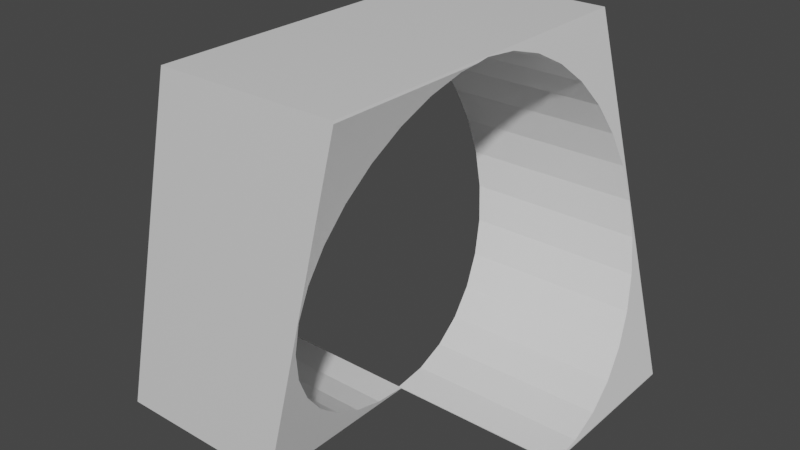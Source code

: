 # Source: Loop.blend  (saved by Blender 2.80.75; exported with 4.5.12 LTS)
import bpy
from mathutils import Matrix  # noqa: F401  (used for matrix-valued properties, if any)

bpy.ops.wm.read_factory_settings(use_empty=True)
scene = bpy.context.scene
scene.name = 'Scene'

# ---- collections
col_collection = bpy.data.collections.new('Collection'); scene.collection.children.link(col_collection)

# ---- materials (node trees are filled in below, after node groups)
mat_material = bpy.data.materials.new('Material')
mat_material.alpha_threshold = 0.0
mat_material.use_transparent_shadow = False
mat_material.line_color = (0.0, 0.0, 0.0, 1.0)

# ---- material node trees
mat_material.use_nodes = True; mat_material.node_tree.nodes.clear()
_N = mat_material.node_tree.nodes; _L = mat_material.node_tree.links
n0 = _N.new('ShaderNodeOutputMaterial'); n0.name = 'Material Output'; n0.location = (300, 300)
n1 = _N.new('ShaderNodeBsdfPrincipled'); n1.name = 'Principled BSDF'; n1.location = (10, 300)
n1.distribution = 'GGX'
n1.subsurface_method = 'BURLEY'
n1.inputs[2].default_value = 0.4
n1.inputs[3].default_value = 1.45
n1.inputs[27].default_value = (0.0, 0.0, 0.0, 1.0)
n1.inputs[28].default_value = 1.0
_L.new(n1.outputs[0], n0.inputs[0])
n0.is_active_output = True

# ---- world
world_world = bpy.data.worlds.new('World'); scene.world = world_world
world_world.use_nodes = True; world_world.node_tree.nodes.clear()
_N = world_world.node_tree.nodes; _L = world_world.node_tree.links
n0 = _N.new('ShaderNodeOutputWorld'); n0.name = 'World Output'; n0.location = (300, 300)
n1 = _N.new('ShaderNodeBackground'); n1.name = 'Background'; n1.location = (10, 300)
n1.inputs[0].default_value = (0.05088, 0.05088, 0.05088, 1.0)
_L.new(n1.outputs[0], n0.inputs[0])
n0.is_active_output = True
world_world.color = (0.05088, 0.05088, 0.05088)
world_world.use_sun_shadow = False
world_world.sun_shadow_jitter_overblur = 0.0

# ---- meshes
me_cube = bpy.data.meshes.new('Cube')
me_cube.from_pydata([(1.0, 1.0, -1.0), (-1.0, -1.0, -1.0), (0.7519, 0.995, -3.287e-08), (0.6569, 0.9193, 0.3808), (0.9273, 0.7036, -0.7036), (0.8003, 0.9759, -0.1941), (0.8468, 0.9193, -0.3808), (0.8897, 0.8273, -0.5528), (0.5765, 0.7036, 0.7036), (0.6141, 0.8273, 0.5528), (0.5038, 9.608e-07, 0.995), (0.5456, 0.5528, 0.8273), (0.5227, 0.3808, 0.9193), (0.5086, 0.1941, 0.9759), (0.7035, 0.9759, 0.1941), (0.5026, -1.0, 1.0), (0.5026, 1.0, 1.0), (1.0, 1.0, -0.9951), (0.9582, 0.5528, -0.8273), (0.9811, 0.3808, -0.9193), (1.0, 7.512e-08, -0.995), (0.9952, 0.1941, -0.9759), (-1.0, 7.512e-08, -0.995), (-0.9952, -0.1941, -0.9759), (-0.9811, -0.3808, -0.9193), (-0.9582, -0.5528, -0.8273), (-0.9273, -0.7036, -0.7036), (-0.8897, -0.8273, -0.5528), (-0.8468, -0.9193, -0.3808), (-0.8003, -0.9759, -0.1941), (-0.7519, -0.995, 3.571e-07), (-0.7035, -0.9759, 0.1941), (-0.6569, -0.9193, 0.3808), (-0.6141, -0.8273, 0.5528), (-0.5316, -1.0, 0.8836), (-1.0, -1.0, -0.9951), (-0.5026, -1.0, 1.0), (-0.5765, -0.7036, 0.7036), (-0.5456, -0.5528, 0.8273), (-0.5227, -0.3808, 0.9193), (-0.5086, -0.1941, 0.9759), (-0.5038, 9.608e-07, 0.995), (-0.5026, 1.0, 1.0), (0.01009, -1.0, -1.0), (0.5057, -1.0, 0.9876), (0.5057, -0.07531, 0.9876), (0.4657, -0.5528, 0.8273), (0.4886, -0.3808, 0.9193), (0.5027, -0.1941, 0.9759), (0.4348, -0.7036, 0.7036), (0.3078, -0.9759, 0.1941), (0.3544, -0.9193, 0.3808), (0.3972, -0.8273, 0.5528), (0.1645, -0.9193, -0.3808), (0.211, -0.9759, -0.1941), (0.2594, -0.995, 3.129e-07), (0.01009, 0.0, -1.0), (0.01134, 0.0, -0.995), (0.01611, -0.1941, -0.9759), (0.03022, -0.3808, -0.9193), (0.05315, -0.5528, -0.8273), (0.084, -0.7036, -0.7036), (0.1216, -0.8273, -0.5528), (1.0, 0.0, -1.0), (1.0, 0.0, -0.9951), (0.01134, 0.0, -0.995), (-0.005181, 1.0, -1.0), (-0.5032, 0.0, 0.9974), (-0.5026, 0.0, 0.995), (-1.0, 0.0, -0.9951), (-1.0, 0.0, -1.0), (-0.005182, 0.0, -1.0), (-0.006428, 0.0, -0.995), (-0.5032, 1.0, 0.9974), (-0.4978, 0.1941, 0.9759), (-0.4837, 0.3808, 0.9193), (-0.2545, 0.995, 1.112e-08), (-0.2061, 0.9759, -0.1941), (-0.3029, 0.9759, 0.1941), (-0.3494, 0.9193, 0.3808), (-0.1596, 0.9193, -0.3808), (-0.3923, 0.8273, 0.5528), (-0.4299, 0.7036, 0.7036), (-0.4608, 0.5528, 0.8273), (-0.1167, 0.8273, -0.5528), (-0.02531, 0.3808, -0.9193), (-0.01119, 0.1941, -0.9759), (-0.04824, 0.5528, -0.8273), (-0.07909, 0.7036, -0.7036), (-0.5026, 0.0, 0.995), (-0.006428, 0.0, -0.995)], [], [(1, 35, 69, 70), (0, 17, 64, 63), (15, 16, 42, 36), (15, 44, 45, 10, 13, 12, 11, 8, 9, 3, 14, 2, 17, 16), (41, 89, 10, 45, 48, 40), (40, 48, 47, 39), (28, 53, 62, 27), (39, 47, 46, 38), (30, 55, 54, 29), (38, 46, 49, 37), (22, 90, 65, 20, 21, 86, 72), (42, 73, 67, 41, 40, 39, 38, 37, 33, 32, 31, 30, 34, 36), (32, 51, 50, 31), (29, 54, 53, 28), (37, 49, 52, 33), (23, 58, 57, 20, 65, 90, 22), (25, 60, 59, 24), (27, 62, 61, 26), (33, 52, 51, 32), (26, 61, 60, 25), (31, 50, 55, 30), (24, 59, 58, 23), (43, 44, 15, 36, 34, 35, 1), (56, 57, 58, 59, 60, 61, 62, 53, 54, 55, 50, 51, 52, 49, 46, 47, 48, 45, 44, 43), (20, 64, 17, 2, 5, 6, 7, 4, 18, 19, 21), (57, 56, 63, 64, 20), (71, 72, 86, 85, 87, 88, 84, 80, 77, 76, 78, 79, 81, 82, 83, 75, 74, 68, 67, 73, 66), (70, 71, 66, 0, 63, 56, 43, 1), (81, 9, 8, 82), (67, 68, 41), (72, 71, 70, 69, 22), (74, 13, 10, 89, 41, 68), (84, 7, 6, 80), (80, 6, 5, 77), (85, 19, 18, 87), (83, 11, 12, 75), (82, 8, 11, 83), (66, 73, 42, 16, 17, 0), (88, 4, 7, 84), (77, 5, 2, 76), (75, 12, 13, 74), (87, 18, 4, 88), (78, 14, 3, 79), (86, 21, 19, 85), (79, 3, 9, 81), (76, 2, 14, 78), (22, 69, 35, 34, 30, 29, 28, 27, 26, 25, 24, 23)])
_uv = me_cube.uv_layers.new(name='UVMap')
_uv.uv.foreach_set('vector', [0.375, 0.5, 0.3756, 0.5, 0.3756, 0.625, 0.375, 0.625, 0.125, 0.5, 0.1256, 0.5, 0.1256, 0.625, 0.125, 0.625, 0.4372, 0.25, 0.4372, 0.0, 0.5628, 0.0, 0.5628, 0.25, 0.58, 0.0625, 0.5792, 0.0625, 0.5792, 0.1203, 0.5797, 0.125, 0.5784, 0.1371, 0.5748, 0.1488, 0.5689, 0.1595, 0.5609, 0.169, 0.5512, 0.1767, 0.5401, 0.1825, 0.5281, 0.186, 0.5156, 0.1872, 0.4515, 0.1875, 0.58, 0.1875, 0.25, 0.687, 0.25, 0.6872, 0.25, 0.813, 0.2621, 0.8132, 0.2812, 0.8128, 0.2812, 0.6864, 0.2812, 0.6864, 0.2812, 0.8128, 0.3125, 0.8111, 0.3125, 0.6847, 0.5625, 0.6441, 0.5625, 0.7706, 0.5938, 0.7652, 0.5938, 0.6388, 0.3125, 0.6847, 0.3125, 0.8111, 0.3438, 0.8082, 0.3438, 0.6818, 0.5, 0.656, 0.5, 0.7824, 0.5312, 0.7764, 0.5312, 0.65, 0.3438, 0.6818, 0.3438, 0.8082, 0.375, 0.8044, 0.375, 0.6779, 0.75, 0.625, 0.75, 0.7492, 0.75, 0.7514, 0.75, 0.875, 0.7812, 0.8744, 0.7812, 0.7486, 0.75, 0.7492, 0.58, 0.5625, 0.5798, 0.5625, 0.5798, 0.625, 0.5797, 0.625, 0.5784, 0.6371, 0.5748, 0.6488, 0.5689, 0.6595, 0.5609, 0.669, 0.5512, 0.6767, 0.5401, 0.6825, 0.5281, 0.686, 0.5156, 0.6872, 0.5725, 0.6875, 0.58, 0.6875, 0.4375, 0.6679, 0.4375, 0.7943, 0.4688, 0.7885, 0.4688, 0.6621, 0.5312, 0.65, 0.5312, 0.7764, 0.5625, 0.7706, 0.5625, 0.6441, 0.375, 0.6779, 0.375, 0.8044, 0.4062, 0.7997, 0.4062, 0.6732, 0.7188, 0.6256, 0.7188, 0.752, 0.75, 0.7514, 0.75, 0.875, 0.75, 0.7514, 0.75, 0.7492, 0.75, 0.625, 0.6562, 0.6302, 0.6562, 0.7566, 0.6875, 0.7538, 0.6875, 0.6274, 0.5938, 0.6388, 0.5938, 0.7652, 0.625, 0.7605, 0.625, 0.6341, 0.4062, 0.6732, 0.4062, 0.7997, 0.4375, 0.7943, 0.4375, 0.6679, 0.625, 0.6341, 0.625, 0.7605, 0.6562, 0.7566, 0.6562, 0.6302, 0.4688, 0.6621, 0.4688, 0.7885, 0.5, 0.7824, 0.5, 0.656, 0.6875, 0.6274, 0.6875, 0.7538, 0.7188, 0.752, 0.7188, 0.6256, 0.375, 0.3737, 0.6234, 0.3118, 0.625, 0.3122, 0.625, 0.4378, 0.6104, 0.4414, 0.3756, 0.5, 0.375, 0.5, 0.42, 0.25, 0.4203, 0.25, 0.4216, 0.2379, 0.4252, 0.2262, 0.4311, 0.2155, 0.4391, 0.206, 0.4488, 0.1983, 0.4599, 0.1925, 0.4719, 0.189, 0.4844, 0.1878, 0.4969, 0.189, 0.5089, 0.1925, 0.52, 0.1983, 0.5297, 0.206, 0.5377, 0.2154, 0.5436, 0.2262, 0.5473, 0.2379, 0.548, 0.2453, 0.548, 0.1875, 0.42, 0.1875, 0.4515, 0.125, 0.4515, 0.125, 0.4515, 0.1875, 0.5156, 0.1872, 0.5031, 0.186, 0.4911, 0.1825, 0.48, 0.1767, 0.4703, 0.169, 0.4623, 0.1595, 0.4564, 0.1488, 0.4527, 0.1371, 0.4203, 0.25, 0.42, 0.25, 0.435, 0.3701, 0.4353, 0.3699, 0.4353, 0.3699, 0.42, 0.75, 0.4203, 0.75, 0.4215, 0.7379, 0.4252, 0.7262, 0.4311, 0.7155, 0.4391, 0.706, 0.4488, 0.6983, 0.4599, 0.6925, 0.4719, 0.689, 0.4844, 0.6878, 0.4969, 0.689, 0.5089, 0.6925, 0.52, 0.6983, 0.5297, 0.706, 0.5377, 0.7155, 0.5436, 0.7262, 0.5473, 0.7379, 0.5485, 0.75, 0.5487, 0.75, 0.5487, 0.6875, 0.42, 0.6875, 0.375, 0.875, 0.4994, 0.875, 0.4994, 0.75, 0.625, 0.75, 0.625, 0.875, 0.5013, 0.875, 0.5013, 1.0, 0.375, 1.0, 0.09375, 0.701, 0.09375, 0.8268, 0.125, 0.8221, 0.125, 0.6963, 0.5487, 0.75, 0.5485, 0.75, 0.5485, 0.7501, 0.4203, 0.75, 0.42, 0.75, 0.435, 0.8707, 0.4353, 0.8705, 0.4354, 0.8705, 0.2188, 0.6878, 0.2188, 0.8136, 0.25, 0.813, 0.25, 0.6872, 0.25, 0.687, 0.25, 0.6872, 0.9062, 0.7354, 0.9062, 0.8612, 0.9375, 0.8559, 0.9375, 0.7301, 0.9375, 0.7301, 0.9375, 0.8559, 0.9688, 0.85, 0.9688, 0.7242, 0.8125, 0.7468, 0.8125, 0.8726, 0.8438, 0.8698, 0.8438, 0.744, 0.1562, 0.6924, 0.1562, 0.8182, 0.1875, 0.8153, 0.1875, 0.6895, 0.125, 0.6963, 0.125, 0.8221, 0.1562, 0.8182, 0.1562, 0.6924, 0.625, 0.6244, 0.8747, 0.5621, 0.875, 0.5622, 0.875, 0.6878, 0.6256, 0.75, 0.625, 0.75, 0.875, 0.7401, 0.875, 0.8659, 0.9062, 0.8612, 0.9062, 0.7354, 0.9688, 0.7242, 0.9688, 0.85, 1.0, 0.844, 1.0, 0.7182, 0.1875, 0.6895, 0.1875, 0.8153, 0.2188, 0.8136, 0.2188, 0.6878, 0.8438, 0.744, 0.8438, 0.8698, 0.875, 0.8659, 0.875, 0.7401, 0.03125, 0.7121, 0.03125, 0.8379, 0.0625, 0.8321, 0.0625, 0.7063, 0.7812, 0.7486, 0.7812, 0.8744, 0.8125, 0.8726, 0.8125, 0.7468, 0.0625, 0.7063, 0.0625, 0.8321, 0.09375, 0.8268, 0.09375, 0.701, 0.0, 0.7182, 0.0, 0.844, 0.03125, 0.8379, 0.03125, 0.7121, 0.4515, 0.625, 0.4515, 0.625, 0.4515, 0.6875, 0.5725, 0.6875, 0.5156, 0.6872, 0.5031, 0.686, 0.4911, 0.6825, 0.48, 0.6767, 0.4703, 0.669, 0.4623, 0.6595, 0.4564, 0.6488, 0.4527, 0.6371])
me_cube.materials.append(mat_material)
me_cube.use_remesh_preserve_volume = False
me_cube.use_remesh_preserve_attributes = False
me_cube.use_mirror_vertex_groups = False
me_cube.update()

# ---- objects
ob_cube = bpy.data.objects.new('Cube', me_cube)

# ---- transforms, parenting, visibility, modifiers, constraints
ob_cube.location = (0.0, 0.0, 0.0)
ob_cube.scale = (2.0, 2.0, 2.0)
ob_cube.lock_rotations_4d = False
ob_cube.empty_display_type = 'ARROWS'
ob_cube.lineart.crease_threshold = 0.0

# ---- collection membership
col_collection.objects.link(ob_cube)

# ---- scene / render settings (as saved in the file)
scene.frame_start = 1; scene.frame_end = 250; scene.frame_set(1)
scene.render.engine = 'BLENDER_EEVEE_NEXT'
scene.cycles.use_denoising = False
scene.cycles.samples = 128
scene.cycles.sampling_pattern = 'TABULATED_SOBOL'
scene.cycles.use_adaptive_sampling = False
scene.cycles.use_light_tree = False
scene.view_settings.view_transform = 'Filmic'
bpy.context.view_layer.update()

# ---- added for rendering (the .blend has no active camera and no usable light): camera, sun
cam_auto = bpy.data.cameras.new('AutoCamera')
cam_auto.lens = 50.0
cam_auto.sensor_width = 36.0
cam_auto.clip_end = 1000.0
ob_auto_camera = bpy.data.objects.new('AutoCamera', cam_auto)
scene.collection.objects.link(ob_auto_camera)
ob_auto_camera.location = (6.41014, -7.69217, 5.12812)
ob_auto_camera.rotation_euler = (1.09748, -7.21219e-08, 0.694738)
scene.camera = ob_auto_camera
light_auto_sun = bpy.data.lights.new('AutoSun', 'SUN')
light_auto_sun.energy = 3.0
light_auto_sun.angle = 0.0523599
ob_auto_sun = bpy.data.objects.new('AutoSun', light_auto_sun)
scene.collection.objects.link(ob_auto_sun)
ob_auto_sun.rotation_euler = (0.872665, 0.174533, 0.523599)
bpy.context.view_layer.update()
